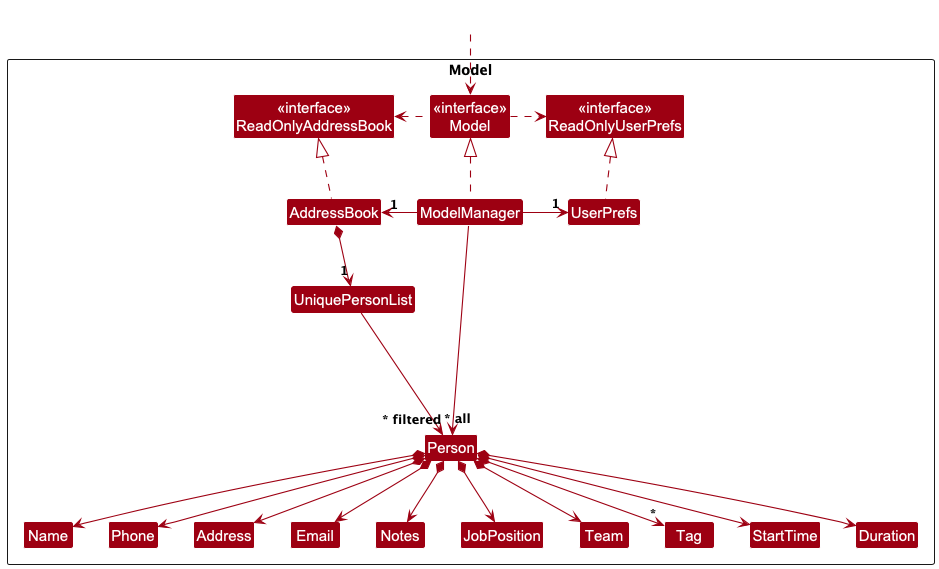

The diagram above was rendered by PlantUML. Its source (embedded in the PNG):
@startuml
!include style.puml
skinparam arrowThickness 1.1
skinparam arrowColor MODEL_COLOR
skinparam classBackgroundColor MODEL_COLOR

Package Model as ModelPackage <<Rectangle>>{
Class "<<interface>>\nReadOnlyAddressBook" as ReadOnlyAddressBook
Class "<<interface>>\nReadOnlyUserPrefs" as ReadOnlyUserPrefs
Class "<<interface>>\nModel" as Model
Class AddressBook
Class ModelManager
Class UserPrefs

Class UniquePersonList
Class Person
Class Address
Class Email
Class Name
Class Phone
Class JobPosition
Class Notes
Class Team
Class Tag
Class StartTime
Class Duration

Class I #FFFFFF
}

Class HiddenOutside #FFFFFF
HiddenOutside ..> Model

AddressBook .up.|> ReadOnlyAddressBook

ModelManager .up.|> Model
Model .right.> ReadOnlyUserPrefs
Model .left.> ReadOnlyAddressBook
ModelManager -left-> "1" AddressBook
ModelManager -right-> "1" UserPrefs
UserPrefs .up.|> ReadOnlyUserPrefs

AddressBook *--> "1" UniquePersonList
UniquePersonList --> "~* all" Person
Person *--> Name
Person *--> Phone
Person *--> Email
Person *--> Address
Person *--> JobPosition
Person *--> Notes
Person *--> "*" Tag
Person *--> StartTime
Person *--> Duration
Person *--> Team

Person -[hidden]up--> I
UniquePersonList -[hidden]right-> I

Name -[hidden]right-> Phone
Phone -[hidden]right-> Address
Address -[hidden]right-> Email
Email -[hidden]right-> Notes

ModelManager --> "~* filtered" Person
@enduml